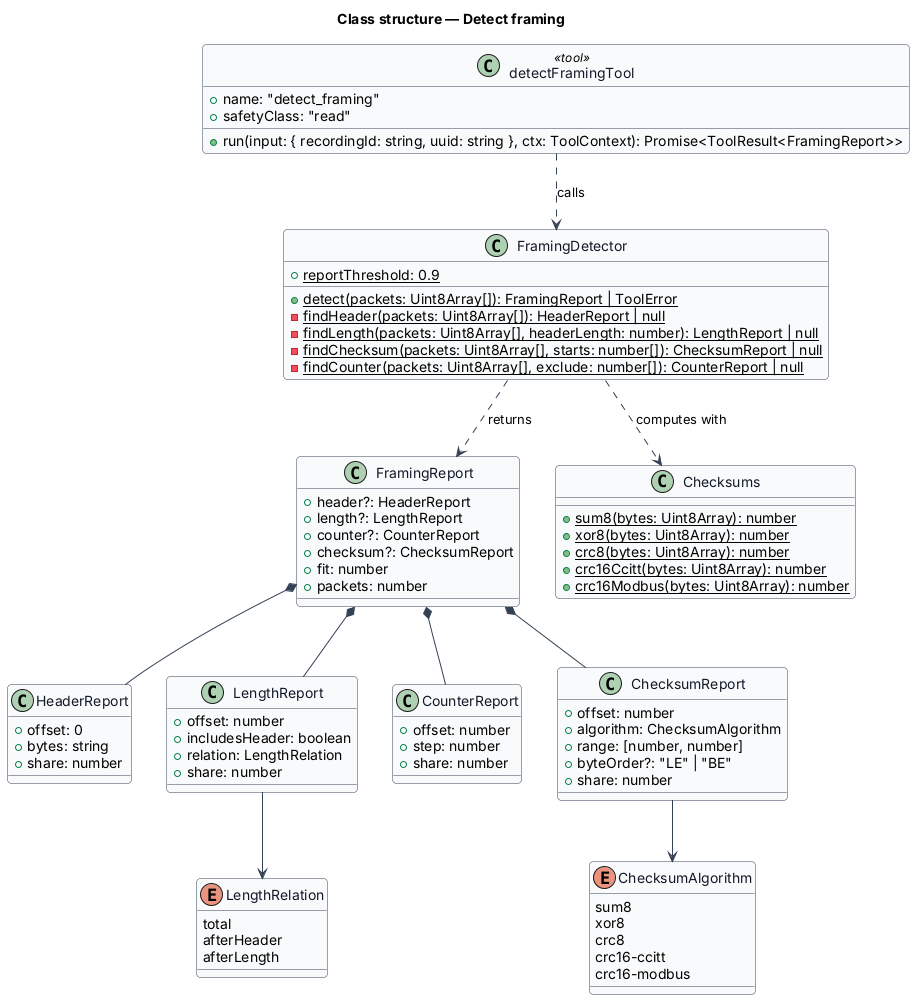

The diagram above was rendered by PlantUML. Its source (embedded in the PNG):
@startuml
' --- shared skin header ---
skinparam backgroundColor #FFFFFF
skinparam shadowing false
skinparam roundcorner 8
skinparam defaultFontName Arial
skinparam ArrowColor #344054
skinparam class {
  BorderColor #344054
  FontColor #101828
  BackgroundColor #F9FAFB
}
' --------------------------
title Class structure — Detect framing

enum ChecksumAlgorithm {
  sum8
  xor8
  crc8
  crc16-ccitt
  crc16-modbus
}

enum LengthRelation {
  total
  afterHeader
  afterLength
}

class HeaderReport {
  +offset: 0
  +bytes: string
  +share: number
}

class LengthReport {
  +offset: number
  +includesHeader: boolean
  +relation: LengthRelation
  +share: number
}

class CounterReport {
  +offset: number
  +step: number
  +share: number
}

class ChecksumReport {
  +offset: number
  +algorithm: ChecksumAlgorithm
  +range: [number, number]
  +byteOrder?: "LE" | "BE"
  +share: number
}

class FramingReport {
  +header?: HeaderReport
  +length?: LengthReport
  +counter?: CounterReport
  +checksum?: ChecksumReport
  +fit: number
  +packets: number
}

class FramingDetector {
  +{static} reportThreshold: 0.9
  +{static} detect(packets: Uint8Array[]): FramingReport | ToolError
  -{static} findHeader(packets: Uint8Array[]): HeaderReport | null
  -{static} findLength(packets: Uint8Array[], headerLength: number): LengthReport | null
  -{static} findChecksum(packets: Uint8Array[], starts: number[]): ChecksumReport | null
  -{static} findCounter(packets: Uint8Array[], exclude: number[]): CounterReport | null
}

class Checksums {
  +{static} sum8(bytes: Uint8Array): number
  +{static} xor8(bytes: Uint8Array): number
  +{static} crc8(bytes: Uint8Array): number
  +{static} crc16Ccitt(bytes: Uint8Array): number
  +{static} crc16Modbus(bytes: Uint8Array): number
}

class detectFramingTool <<tool>> {
  +name: "detect_framing"
  +safetyClass: "read"
  +run(input: { recordingId: string, uuid: string }, ctx: ToolContext): Promise<ToolResult<FramingReport>>
}

detectFramingTool ..> FramingDetector : calls
FramingDetector ..> Checksums : computes with
FramingDetector ..> FramingReport : returns
FramingReport *-- HeaderReport
FramingReport *-- LengthReport
FramingReport *-- CounterReport
FramingReport *-- ChecksumReport
LengthReport --> LengthRelation
ChecksumReport --> ChecksumAlgorithm
@enduml